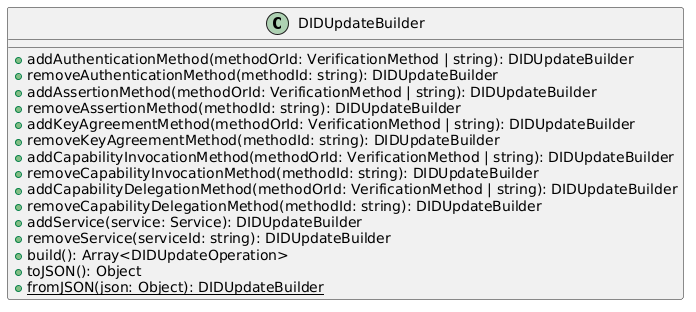

The diagram above was rendered by PlantUML. Its source (embedded in the PNG):
@startuml
class DIDUpdateBuilder {
  + addAuthenticationMethod(methodOrId: VerificationMethod | string): DIDUpdateBuilder
  + removeAuthenticationMethod(methodId: string): DIDUpdateBuilder
  + addAssertionMethod(methodOrId: VerificationMethod | string): DIDUpdateBuilder
  + removeAssertionMethod(methodId: string): DIDUpdateBuilder
  + addKeyAgreementMethod(methodOrId: VerificationMethod | string): DIDUpdateBuilder
  + removeKeyAgreementMethod(methodId: string): DIDUpdateBuilder
  + addCapabilityInvocationMethod(methodOrId: VerificationMethod | string): DIDUpdateBuilder
  + removeCapabilityInvocationMethod(methodId: string): DIDUpdateBuilder
  + addCapabilityDelegationMethod(methodOrId: VerificationMethod | string): DIDUpdateBuilder
  + removeCapabilityDelegationMethod(methodId: string): DIDUpdateBuilder
  + addService(service: Service): DIDUpdateBuilder
  + removeService(serviceId: string): DIDUpdateBuilder
  + build(): Array<DIDUpdateOperation>
  + toJSON(): Object
  + {static} fromJSON(json: Object): DIDUpdateBuilder
}
@enduml